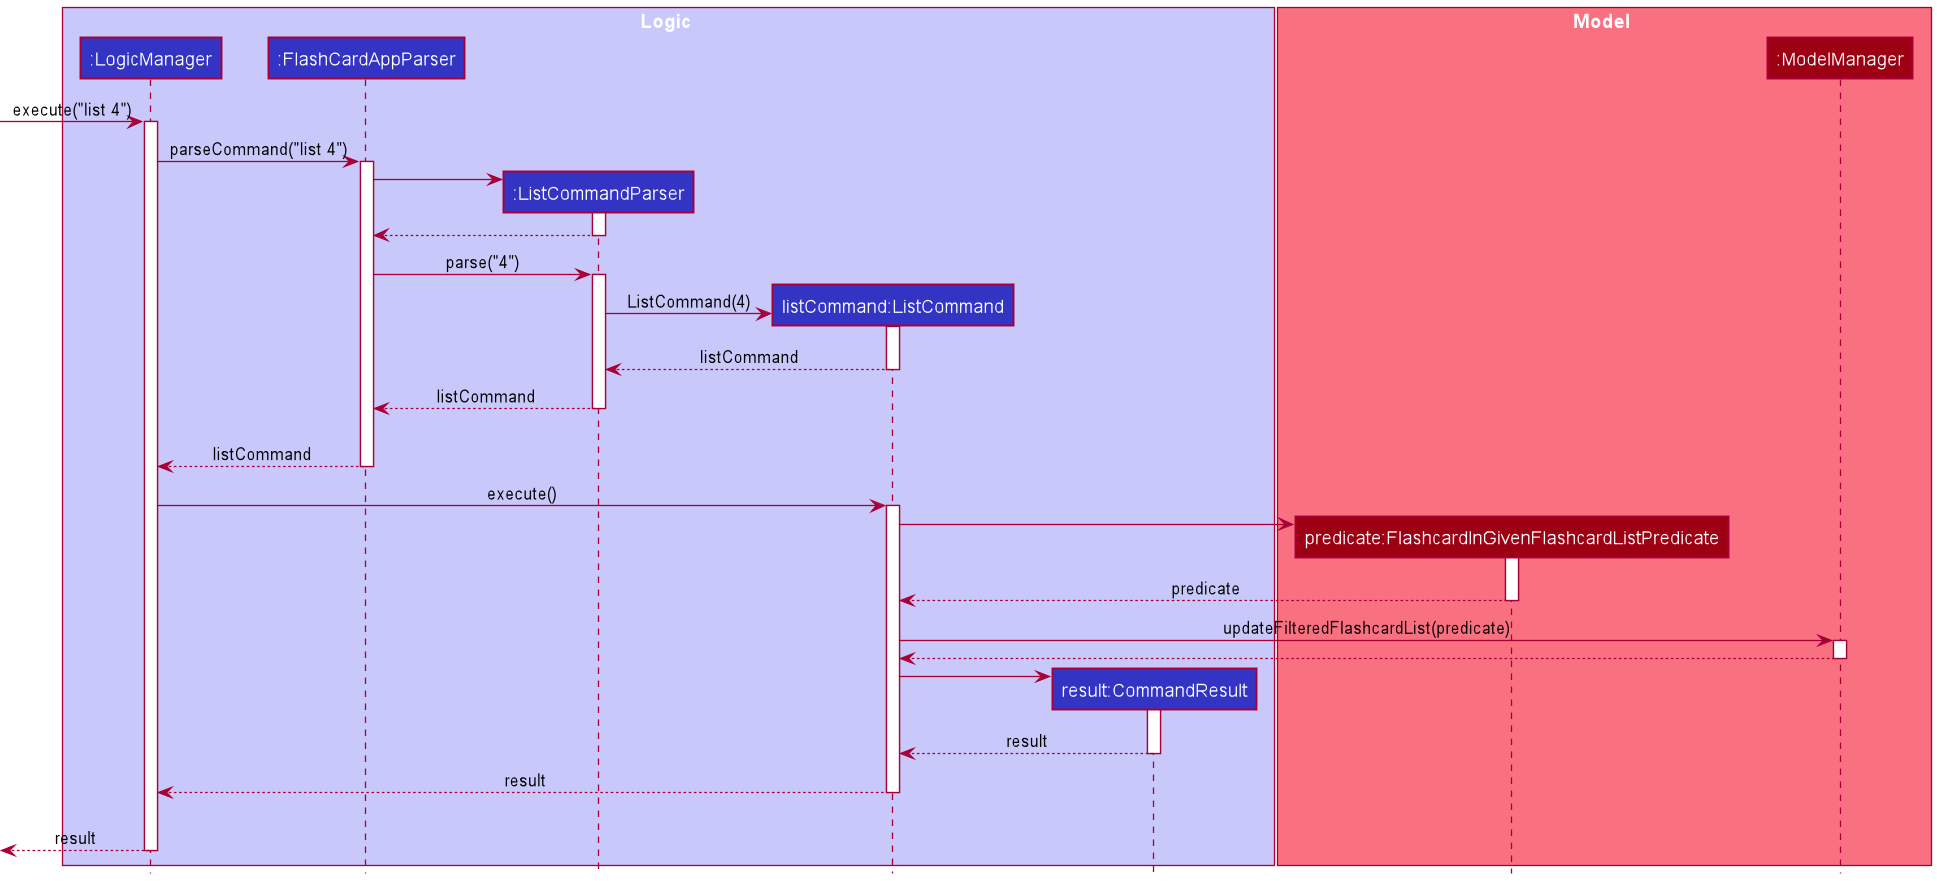

The diagram above was rendered by PlantUML. Its source (embedded in the PNG):
@startuml
!include style.puml

box Logic LOGIC_COLOR_T1
participant ":LogicManager" as LogicManager LOGIC_COLOR
participant ":FlashCardAppParser" as FlashCardAppParser LOGIC_COLOR
participant ":ListCommandParser" as ListCommandParser LOGIC_COLOR
participant "listCommand:ListCommand" as ListCommand LOGIC_COLOR
participant "result:CommandResult" as CommandResult LOGIC_COLOR
end box

box Model MODEL_COLOR_T1
participant "predicate:FlashcardInGivenFlashcardListPredicate" as FlashcardInGivenFlashcardListPredicate MODEL_COLOR
participant ":ModelManager" as ModelManager MODEL_COLOR
end box

[-> LogicManager : execute("list 4")
activate LogicManager

LogicManager -> FlashCardAppParser : parseCommand("list 4")
activate FlashCardAppParser

create ListCommandParser
FlashCardAppParser -> ListCommandParser
activate ListCommandParser

ListCommandParser --> FlashCardAppParser
deactivate ListCommandParser

FlashCardAppParser -> ListCommandParser:parse("4")
activate ListCommandParser

create ListCommand
ListCommandParser -> ListCommand:ListCommand(4)
activate ListCommand

ListCommand --> ListCommandParser : listCommand
deactivate ListCommand

ListCommandParser --> FlashCardAppParser : listCommand
deactivate ListCommandParser
ListCommandParser -[hidden]-> FlashCardAppParser

FlashCardAppParser --> LogicManager : listCommand
deactivate FlashCardAppParser

LogicManager -> ListCommand : execute()
activate ListCommand

create FlashcardInGivenFlashcardListPredicate
ListCommand -> FlashcardInGivenFlashcardListPredicate:
activate FlashcardInGivenFlashcardListPredicate

FlashcardInGivenFlashcardListPredicate --> ListCommand : predicate
deactivate FlashcardInGivenFlashcardListPredicate

ListCommand -> ModelManager : updateFilteredFlashcardList(predicate)
activate ModelManager

ModelManager --> ListCommand
deactivate ModelManager

create CommandResult
ListCommand -> CommandResult
activate CommandResult

CommandResult --> ListCommand : result
deactivate CommandResult

ListCommand --> LogicManager : result
deactivate ListCommand
ListCommand -[hidden]-> LogicManager

[<--LogicManager:result
deactivate LogicManager

@enduml